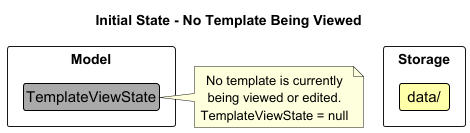

The diagram above was rendered by PlantUML. Its source (embedded in the PNG):
@startuml
!include style.puml

skinparam ClassFontColor #000000
skinparam ClassBorderColor #000000
skinparam ClassBackgroundColor #FFFFAA

title Initial State - No Template Being Viewed

package "Model" <<Rectangle>> {
    class TemplateViewState #AAAAAA
}

package "Storage" <<Rectangle>> {
    class "data/" {
        file "contactedTemplate.txt"
        file "rejectedTemplate.txt"
        file "acceptedTemplate.txt"
        file "unreachableTemplate.txt"
        file "busyTemplate.txt"
        file "uncontactedTemplate.txt"
    }
}

note right of TemplateViewState
  No template is currently
  being viewed or edited.
  TemplateViewState = null
end note

@enduml